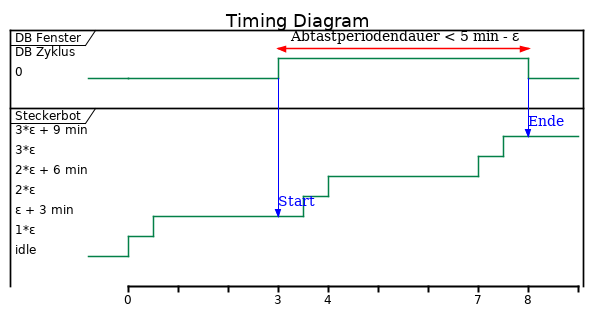

The diagram above was rendered by PlantUML. Its source (embedded in the PNG):
@startuml
skinparam dpi 300


title Timing Diagram

robust "DB Fenster" as DB
robust "Steckerbot" as BOT

DB is 0
BOT is idle

@DB
0 is 0
3 is "DB Zyklus"
8 is 0

DB@3 <-> @8 : \n Abtastperiodendauer < 5 min - ?

@3
DB -> BOT : Start
@8
DB -> BOT : Ende

@BOT
0 is "1*?"
+0.5 is "? + 3 min"
+3 is "2*?"
+0.5 is "2*? + 6 min"
+3 is "3*?"
+0.5 is "3*? + 9 min"

@enduml